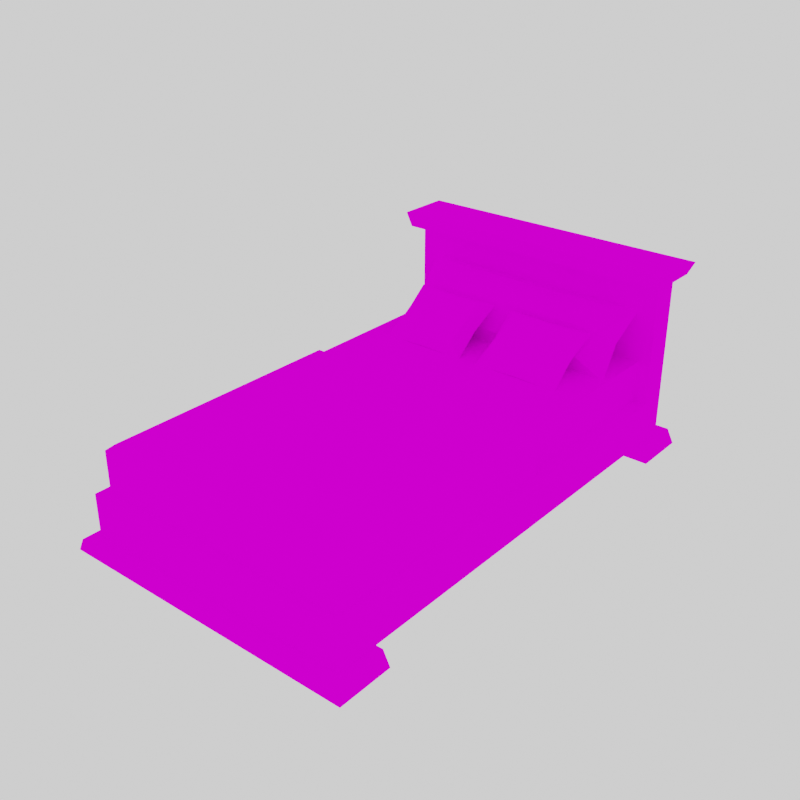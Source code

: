 # Source: 18_Bed.blend  (saved by Blender 2.81.16; exported with 4.5.12 LTS)
import bpy
from mathutils import Matrix  # noqa: F401  (used for matrix-valued properties, if any)

bpy.ops.wm.read_factory_settings(use_empty=True)
scene = bpy.context.scene
scene.name = 'Scene'

# ---- collections
col_collection = bpy.data.collections.new('Collection'); scene.collection.children.link(col_collection)

# ---- images (referenced by path relative to the original .blend; pixels are not part of the script)
import os
ASSET_DIR = os.environ.get("B2B_ASSET_DIR", "")  # directory of the original .blend (textures are referenced by path, not embedded)
HERE = os.path.dirname(os.path.abspath(__file__))  # packed textures are extracted next to this script under _unpacked/

def load_image(name, relpath, width, height, colorspace="sRGB"):
    """Load a texture the original file referenced (path relative to the .blend, or extracted next to this script)."""
    p = next((c for c in (os.path.join(HERE, relpath), os.path.join(ASSET_DIR, relpath)) if relpath and os.path.exists(c)), "")
    if p:
        img = bpy.data.images.load(p, check_existing=True)
        img.name = name
    else:  # same state as the original file: an image datablock whose file is absent (Cycles renders it pink)
        img = bpy.data.images.new(name, width, height)
        img.source = "FILE"
        img.filepath = "//" + (relpath or name)
    img.colorspace_settings.name = colorspace
    return img
img_albedo_png = load_image('albedo.png', 'albedo.png', 1024, 1024, 'sRGB')

# ---- materials (node trees are filled in below, after node groups)
mat_material = bpy.data.materials.new('Material')
mat_material.alpha_threshold = 0.0
mat_material.use_transparent_shadow = False
mat_material.line_color = (0.0, 0.0, 0.0, 1.0)

# ---- material node trees
mat_material.use_nodes = True; mat_material.node_tree.nodes.clear()
_N = mat_material.node_tree.nodes; _L = mat_material.node_tree.links
n0 = _N.new('ShaderNodeTexImage'); n0.name = 'Image Texture'; n0.location = (-360, 140)
n0.image = img_albedo_png
n1 = _N.new('ShaderNodeBsdfDiffuse'); n1.name = 'Diffuse BSDF'; n1.location = (3, 144)
n2 = _N.new('ShaderNodeOutputMaterial'); n2.name = 'Material Output'; n2.location = (284, 135)
_L.new(n0.outputs[0], n1.inputs[0])
_L.new(n1.outputs[0], n2.inputs[0])
n2.is_active_output = True

# ---- world
world_world = bpy.data.worlds.new('World'); scene.world = world_world
world_world.use_nodes = True; world_world.node_tree.nodes.clear()
_N = world_world.node_tree.nodes; _L = world_world.node_tree.links
n0 = _N.new('ShaderNodeOutputWorld'); n0.name = 'World Output'; n0.location = (300, 300)
n1 = _N.new('ShaderNodeBackground'); n1.name = 'Background'; n1.location = (10, 300)
n1.inputs[0].default_value = (1.0, 1.0, 1.0, 1.0)
_L.new(n1.outputs[0], n0.inputs[0])
n0.is_active_output = True
world_world.color = (0.05088, 0.05088, 0.05088)
world_world.use_sun_shadow = False
world_world.sun_shadow_jitter_overblur = 0.0

# ---- lights
light_light = bpy.data.lights.new('Light', 'POINT')
light_light.transmission_factor = 0.0
light_light.energy = 1000.0
light_light.shadow_soft_size = 0.1
light_light.shadow_maximum_resolution = 0.006
light_light.use_absolute_resolution = True

# ---- meshes
me_plane_002 = bpy.data.meshes.new('Plane.002')
me_plane_002.from_pydata([(-10.0, -16.0, 0.0), (10.0, -16.0, 0.0), (-10.0, 16.0, 0.0), (10.0, 16.0, 0.0), (-10.0, 16.0, 3.0), (-10.0, -16.0, 3.0), (10.0, -16.0, 3.0), (10.0, 16.0, 3.0)], [], [(0, 2, 3, 1), (5, 6, 7, 4), (1, 3, 7, 6), (2, 0, 5, 4), (3, 2, 4, 7), (0, 1, 6, 5)])
_uv = me_plane_002.uv_layers.new(name='UVMap')
_uv.uv.foreach_set('vector', [0.5862, 0.6489, 0.3867, 0.6489, 0.3867, 0.6489, 0.5862, 0.6489, 0.5862, 0.489, 0.5862, 0.489, 0.3867, 0.489, 0.3867, 0.489, 0.5862, 0.6489, 0.3867, 0.6489, 0.3867, 0.489, 0.5862, 0.489, 0.3867, 0.6489, 0.5862, 0.6489, 0.5862, 0.489, 0.3867, 0.489, 0.3867, 0.6489, 0.3867, 0.6489, 0.3867, 0.489, 0.3867, 0.489, 0.5862, 0.6489, 0.5862, 0.6489, 0.5862, 0.489, 0.5862, 0.489])
me_plane_002.materials.append(mat_material)
me_plane_002.use_remesh_fix_poles = True
me_plane_002.use_remesh_preserve_attributes = False
me_plane_002.use_mirror_vertex_groups = False
me_plane_002.update()
me_plane_003 = bpy.data.meshes.new('Plane.003')
me_plane_003.from_pydata([(-9.0, 16.0, 3.0), (-9.0, -15.0, 3.0), (9.0, -15.0, 3.0), (9.0, 16.0, 3.0), (-9.0, 16.0, 6.0), (-9.0, -15.0, 6.0), (9.0, -15.0, 6.0), (9.0, 16.0, 6.0)], [], [(1, 0, 3, 2), (5, 6, 7, 4), (2, 3, 7, 6), (0, 1, 5, 4), (3, 0, 4, 7), (1, 2, 6, 5)])
_uv = me_plane_003.uv_layers.new(name='UVMap')
_uv.uv.foreach_set('vector', [0.9623, 0.6554, 0.7337, 0.6554, 0.7337, 0.6554, 0.9623, 0.6554, 0.9623, 0.4489, 0.9623, 0.4489, 0.7337, 0.4489, 0.7337, 0.4489, 0.9623, 0.6554, 0.7337, 0.6554, 0.7337, 0.4489, 0.9623, 0.4489, 0.7337, 0.6554, 0.9623, 0.6554, 0.9623, 0.4489, 0.7337, 0.4489, 0.7337, 0.6554, 0.7337, 0.6554, 0.7337, 0.4489, 0.7337, 0.4489, 0.9623, 0.6554, 0.9623, 0.6554, 0.9623, 0.4489, 0.9623, 0.4489])
me_plane_003.materials.append(mat_material)
me_plane_003.use_remesh_fix_poles = True
me_plane_003.use_remesh_preserve_attributes = False
me_plane_003.use_mirror_vertex_groups = False
me_plane_003.update()
me_plane_004 = bpy.data.meshes.new('Plane.004')
me_plane_004.from_pydata([(-3.0, 9.388, 3.0), (-3.0, -9.388, 3.0), (15.29, -9.388, 3.0), (15.29, 9.388, 3.0), (-3.0, 9.103, 6.228), (-3.0, 9.388, 5.943), (-3.0, -9.388, 5.943), (-3.0, -9.103, 6.228), (15.29, -9.388, 5.943), (14.72, -9.103, 6.228), (15.29, 9.388, 5.943), (14.72, 9.103, 6.228)], [], [(1, 0, 3, 2), (3, 0, 5, 10), (7, 9, 11, 4), (1, 2, 8, 6), (2, 3, 10, 8), (6, 8, 9, 7), (8, 10, 11, 9), (10, 5, 4, 11), (0, 1, 6, 7, 4, 5)])
_uv = me_plane_004.uv_layers.new(name='UVMap')
_uv.uv.foreach_set('vector', [0.04298, 0.9651, 0.04298, 0.9651, 0.2794, 0.9651, 0.2794, 0.9651, 0.2794, 0.9651, 0.04298, 0.9651, 0.04298, 0.8604, 0.2794, 0.8604, 0.04298, 0.8502, 0.272, 0.8502, 0.272, 0.8502, 0.04298, 0.8502, 0.04298, 0.9651, 0.2794, 0.9651, 0.2794, 0.8604, 0.04298, 0.8604, 0.2794, 0.9651, 0.2794, 0.9651, 0.2794, 0.8604, 0.2794, 0.8604, 0.04298, 0.8604, 0.2794, 0.8604, 0.272, 0.8502, 0.04298, 0.8502, 0.2794, 0.8604, 0.2794, 0.8604, 0.272, 0.8502, 0.272, 0.8502, 0.2794, 0.8604, 0.04298, 0.8604, 0.04298, 0.8502, 0.272, 0.8502, 0.04298, 0.9651, 0.04298, 0.9651, 0.04298, 0.8604, 0.04298, 0.8502, 0.04298, 0.8502, 0.04298, 0.8604])
me_plane_004.materials.append(mat_material)
me_plane_004.use_remesh_fix_poles = True
me_plane_004.use_remesh_preserve_attributes = False
me_plane_004.use_mirror_vertex_groups = False
me_plane_004.update()
me_plane_006 = bpy.data.meshes.new('Plane.006')
me_plane_006.from_pydata([(-11.0, -2.0, 0.0), (11.0, -2.0, 0.0), (-11.0, 2.0, 0.0), (11.0, 2.0, 0.0), (-10.49, 2.0, 1.0), (-10.49, -2.0, 1.0), (10.49, -2.0, 1.0), (10.49, 2.0, 1.0)], [], [(0, 2, 3, 1), (5, 6, 7, 4), (1, 3, 7, 6), (2, 0, 5, 4), (3, 2, 4, 7), (0, 1, 6, 5)])
_uv = me_plane_006.uv_layers.new(name='UVMap')
_uv.uv.foreach_set('vector', [0.5111, 0.6323, 0.4751, 0.6323, 0.4751, 0.6323, 0.5111, 0.6323, 0.5111, 0.5718, 0.5111, 0.5718, 0.4751, 0.5718, 0.4751, 0.5718, 0.5111, 0.6323, 0.4751, 0.6323, 0.4751, 0.5718, 0.5111, 0.5718, 0.4751, 0.6323, 0.5111, 0.6323, 0.5111, 0.5718, 0.4751, 0.5718, 0.4751, 0.6323, 0.4751, 0.6323, 0.4751, 0.5718, 0.4751, 0.5718, 0.5111, 0.6323, 0.5111, 0.6323, 0.5111, 0.5718, 0.5111, 0.5718])
me_plane_006.materials.append(mat_material)
me_plane_006.use_remesh_fix_poles = True
me_plane_006.use_remesh_preserve_attributes = False
me_plane_006.use_mirror_vertex_groups = False
me_plane_006.update()
me_plane_007 = bpy.data.meshes.new('Plane.007')
me_plane_007.from_pydata([(-10.0, 1.0, 1.0), (-10.0, -1.0, 1.0), (10.0, -1.0, 1.0), (10.0, 1.0, 1.0), (-10.0, 1.0, 13.0), (-10.0, -1.0, 13.0), (10.0, -1.0, 13.0), (10.0, 1.0, 13.0)], [], [(1, 0, 3, 2), (5, 6, 7, 4), (2, 3, 7, 6), (0, 1, 5, 4), (3, 0, 4, 7), (1, 2, 6, 5)])
_uv = me_plane_007.uv_layers.new(name='UVMap')
_uv.uv.foreach_set('vector', [0.2694, 0.6617, 0.05702, 0.6617, 0.05702, 0.6617, 0.2694, 0.6617, 0.2694, 0.4797, 0.2694, 0.4797, 0.05702, 0.4797, 0.05702, 0.4797, 0.2694, 0.6617, 0.05702, 0.6617, 0.05702, 0.4797, 0.2694, 0.4797, 0.05702, 0.6617, 0.2694, 0.6617, 0.2694, 0.4797, 0.05702, 0.4797, 0.05702, 0.6617, 0.05702, 0.6617, 0.05702, 0.4797, 0.05702, 0.4797, 0.2694, 0.6617, 0.2694, 0.6617, 0.2694, 0.4797, 0.2694, 0.4797])
me_plane_007.materials.append(mat_material)
me_plane_007.use_remesh_fix_poles = True
me_plane_007.use_remesh_preserve_attributes = False
me_plane_007.use_mirror_vertex_groups = False
me_plane_007.update()
me_plane_009 = bpy.data.meshes.new('Plane.009')
me_plane_009.from_pydata([(-11.0, -2.0, 0.0), (11.0, -2.0, 0.0), (-11.0, 2.0, 0.0), (11.0, 2.0, 0.0), (-10.49, 2.0, 1.0), (-10.49, -2.0, 1.0), (10.49, -2.0, 1.0), (10.49, 2.0, 1.0)], [], [(0, 2, 3, 1), (5, 6, 7, 4), (1, 3, 7, 6), (2, 0, 5, 4), (3, 2, 4, 7), (0, 1, 6, 5)])
_uv = me_plane_009.uv_layers.new(name='UVMap')
_uv.uv.foreach_set('vector', [0.5736, 0.6323, 0.5377, 0.6323, 0.5377, 0.6323, 0.5736, 0.6323, 0.5736, 0.5718, 0.5736, 0.5718, 0.5377, 0.5718, 0.5377, 0.5718, 0.5736, 0.6323, 0.5377, 0.6323, 0.5377, 0.5718, 0.5736, 0.5718, 0.5377, 0.6323, 0.5736, 0.6323, 0.5736, 0.5718, 0.5377, 0.5718, 0.5377, 0.6323, 0.5377, 0.6323, 0.5377, 0.5718, 0.5377, 0.5718, 0.5736, 0.6323, 0.5736, 0.6323, 0.5736, 0.5718, 0.5736, 0.5718])
me_plane_009.materials.append(mat_material)
me_plane_009.use_remesh_fix_poles = True
me_plane_009.use_remesh_preserve_attributes = False
me_plane_009.use_mirror_vertex_groups = False
me_plane_009.update()
me_cube_003 = bpy.data.meshes.new('Cube.003')
me_cube_003.from_pydata([(-1.627, -1.0, -1.175), (-1.627, -1.0, 1.175), (-1.627, 1.0, -1.175), (-1.627, 1.0, 1.175), (1.627, -1.0, -1.175), (1.627, -1.0, 1.175), (1.627, 1.0, -1.175), (1.627, 1.0, 1.175), (-2.204, -1.355, 1.129e-06), (-2.204, 1.355, 1.129e-06), (2.204, 1.355, 1.129e-06), (2.204, -1.355, 1.129e-06), (-1.627, 0.0, -1.175), (-1.627, 0.0, 1.175), (1.627, 0.0, -1.175), (1.627, 0.0, 1.175), (2.068, 0.0, 9.414e-07), (-2.068, 0.0, 9.414e-07), (-8.882e-16, 1.0, -1.175), (-8.882e-16, 1.0, 1.175), (-8.882e-16, -1.0, -1.175), (-8.882e-16, -1.0, 1.175), (-8.882e-16, -1.297, 9.988e-07), (-8.882e-16, 1.297, 9.988e-07), (-8.882e-16, 0.0, 1.545), (-8.882e-16, 0.0, -1.175)], [], [(17, 13, 3, 9), (23, 19, 7, 10), (16, 15, 5, 11), (22, 21, 1, 8), (25, 14, 4, 20), (24, 13, 1, 21), (20, 22, 8, 0), (14, 16, 11, 4), (18, 23, 10, 6), (12, 17, 9, 2), (0, 8, 17, 12), (6, 10, 16, 14), (19, 3, 13, 24), (18, 6, 14, 25), (10, 7, 15, 16), (8, 1, 13, 17), (2, 18, 25, 12), (7, 19, 24, 15), (2, 9, 23, 18), (4, 11, 22, 20), (15, 24, 21, 5), (12, 25, 20, 0), (11, 5, 21, 22), (9, 3, 19, 23)])
_uv = me_cube_003.uv_layers.new(name='UVMap')
_uv.uv.foreach_set('vector', [0.8223, 0.7444, 0.8528, 0.7444, 0.8528, 0.7749, 0.8223, 0.7749, 0.8223, 0.8054, 0.8528, 0.8054, 0.8528, 0.8359, 0.8223, 0.8359, 0.8223, 0.8664, 0.8528, 0.8664, 0.8528, 0.897, 0.8223, 0.897, 0.8223, 0.9275, 0.8528, 0.9275, 0.8528, 0.958, 0.8223, 0.958, 0.7612, 0.8664, 0.7918, 0.8664, 0.7918, 0.897, 0.7612, 0.897, 0.8833, 0.8664, 0.9138, 0.8664, 0.9138, 0.897, 0.8833, 0.897, 0.7918, 0.9275, 0.8223, 0.9275, 0.8223, 0.958, 0.7918, 0.958, 0.7918, 0.8664, 0.8223, 0.8664, 0.8223, 0.897, 0.7918, 0.897, 0.7918, 0.8054, 0.8223, 0.8054, 0.8223, 0.8359, 0.7918, 0.8359, 0.7918, 0.7444, 0.8223, 0.7444, 0.8223, 0.7749, 0.7918, 0.7749, 0.7918, 0.7139, 0.8223, 0.7139, 0.8223, 0.7444, 0.7918, 0.7444, 0.7918, 0.8359, 0.8223, 0.8359, 0.8223, 0.8664, 0.7918, 0.8664, 0.8833, 0.8359, 0.9138, 0.8359, 0.9138, 0.8664, 0.8833, 0.8664, 0.7612, 0.8359, 0.7918, 0.8359, 0.7918, 0.8664, 0.7612, 0.8664, 0.8223, 0.8359, 0.8528, 0.8359, 0.8528, 0.8664, 0.8223, 0.8664, 0.8223, 0.7139, 0.8528, 0.7139, 0.8528, 0.7444, 0.8223, 0.7444, 0.7307, 0.8359, 0.7612, 0.8359, 0.7612, 0.8664, 0.7307, 0.8664, 0.8528, 0.8359, 0.8833, 0.8359, 0.8833, 0.8664, 0.8528, 0.8664, 0.7918, 0.7749, 0.8223, 0.7749, 0.8223, 0.8054, 0.7918, 0.8054, 0.7918, 0.897, 0.8223, 0.897, 0.8223, 0.9275, 0.7918, 0.9275, 0.8528, 0.8664, 0.8833, 0.8664, 0.8833, 0.897, 0.8528, 0.897, 0.7307, 0.8664, 0.7612, 0.8664, 0.7612, 0.897, 0.7307, 0.897, 0.8223, 0.897, 0.8528, 0.897, 0.8528, 0.9275, 0.8223, 0.9275, 0.8223, 0.7749, 0.8528, 0.7749, 0.8528, 0.8054, 0.8223, 0.8054])
me_cube_003.materials.append(mat_material)
me_cube_003.use_remesh_fix_poles = True
me_cube_003.use_remesh_preserve_attributes = False
me_cube_003.use_mirror_vertex_groups = False
me_cube_003.update()
me_cube_004 = bpy.data.meshes.new('Cube.004')
me_cube_004.from_pydata([(-1.627, -1.0, -1.175), (-1.627, -1.0, 1.175), (-1.627, 1.0, -1.175), (-1.627, 1.0, 1.175), (1.627, -1.0, -1.175), (1.627, -1.0, 1.175), (1.627, 1.0, -1.175), (1.627, 1.0, 1.175), (-2.204, -1.355, 1.129e-06), (-2.204, 1.355, 1.129e-06), (2.204, 1.355, 1.129e-06), (2.204, -1.355, 1.129e-06), (-1.627, 0.0, -1.175), (-1.627, 0.0, 1.175), (1.627, 0.0, -1.175), (1.627, 0.0, 1.175), (2.068, 0.0, 9.414e-07), (-2.068, 0.0, 9.414e-07), (-8.882e-16, 1.0, -1.175), (-8.882e-16, 1.0, 1.175), (-8.882e-16, -1.0, -1.175), (-8.882e-16, -1.0, 1.175), (-8.882e-16, -1.297, 9.988e-07), (-8.882e-16, 1.297, 9.988e-07), (-8.882e-16, 0.0, 1.545), (-8.882e-16, 0.0, -1.175)], [], [(17, 13, 3, 9), (23, 19, 7, 10), (16, 15, 5, 11), (22, 21, 1, 8), (25, 14, 4, 20), (24, 13, 1, 21), (20, 22, 8, 0), (14, 16, 11, 4), (18, 23, 10, 6), (12, 17, 9, 2), (0, 8, 17, 12), (6, 10, 16, 14), (19, 3, 13, 24), (18, 6, 14, 25), (10, 7, 15, 16), (8, 1, 13, 17), (2, 18, 25, 12), (7, 19, 24, 15), (2, 9, 23, 18), (4, 11, 22, 20), (15, 24, 21, 5), (12, 25, 20, 0), (11, 5, 21, 22), (9, 3, 19, 23)])
_uv = me_cube_004.uv_layers.new(name='UVMap')
_uv.uv.foreach_set('vector', [0.8223, 0.7444, 0.8528, 0.7444, 0.8528, 0.7749, 0.8223, 0.7749, 0.8223, 0.8054, 0.8528, 0.8054, 0.8528, 0.8359, 0.8223, 0.8359, 0.8223, 0.8664, 0.8528, 0.8664, 0.8528, 0.897, 0.8223, 0.897, 0.8223, 0.9275, 0.8528, 0.9275, 0.8528, 0.958, 0.8223, 0.958, 0.7612, 0.8664, 0.7918, 0.8664, 0.7918, 0.897, 0.7612, 0.897, 0.8833, 0.8664, 0.9138, 0.8664, 0.9138, 0.897, 0.8833, 0.897, 0.7918, 0.9275, 0.8223, 0.9275, 0.8223, 0.958, 0.7918, 0.958, 0.7918, 0.8664, 0.8223, 0.8664, 0.8223, 0.897, 0.7918, 0.897, 0.7918, 0.8054, 0.8223, 0.8054, 0.8223, 0.8359, 0.7918, 0.8359, 0.7918, 0.7444, 0.8223, 0.7444, 0.8223, 0.7749, 0.7918, 0.7749, 0.7918, 0.7139, 0.8223, 0.7139, 0.8223, 0.7444, 0.7918, 0.7444, 0.7918, 0.8359, 0.8223, 0.8359, 0.8223, 0.8664, 0.7918, 0.8664, 0.8833, 0.8359, 0.9138, 0.8359, 0.9138, 0.8664, 0.8833, 0.8664, 0.7612, 0.8359, 0.7918, 0.8359, 0.7918, 0.8664, 0.7612, 0.8664, 0.8223, 0.8359, 0.8528, 0.8359, 0.8528, 0.8664, 0.8223, 0.8664, 0.8223, 0.7139, 0.8528, 0.7139, 0.8528, 0.7444, 0.8223, 0.7444, 0.7307, 0.8359, 0.7612, 0.8359, 0.7612, 0.8664, 0.7307, 0.8664, 0.8528, 0.8359, 0.8833, 0.8359, 0.8833, 0.8664, 0.8528, 0.8664, 0.7918, 0.7749, 0.8223, 0.7749, 0.8223, 0.8054, 0.7918, 0.8054, 0.7918, 0.897, 0.8223, 0.897, 0.8223, 0.9275, 0.7918, 0.9275, 0.8528, 0.8664, 0.8833, 0.8664, 0.8833, 0.897, 0.8528, 0.897, 0.7307, 0.8664, 0.7612, 0.8664, 0.7612, 0.897, 0.7307, 0.897, 0.8223, 0.897, 0.8528, 0.897, 0.8528, 0.9275, 0.8223, 0.9275, 0.8223, 0.7749, 0.8528, 0.7749, 0.8528, 0.8054, 0.8223, 0.8054])
me_cube_004.materials.append(mat_material)
me_cube_004.use_remesh_fix_poles = True
me_cube_004.use_remesh_preserve_attributes = False
me_cube_004.use_mirror_vertex_groups = False
me_cube_004.update()
me_cube_005 = bpy.data.meshes.new('Cube.005')
me_cube_005.from_pydata([(-1.627, -1.0, -1.175), (-1.627, -1.0, 1.175), (-1.627, 1.0, -1.175), (-1.627, 1.0, 1.175), (1.627, -1.0, -1.175), (1.627, -1.0, 1.175), (1.627, 1.0, -1.175), (1.627, 1.0, 1.175), (-2.204, -1.355, 1.129e-06), (-2.204, 1.355, 1.129e-06), (2.204, 1.355, 1.129e-06), (2.204, -1.355, 1.129e-06), (-1.846, -2.86e-10, -1.517), (-1.867, 8.361e-10, 1.503), (1.846, -2.86e-10, -1.517), (1.867, 0.0, 1.503), (2.106, -2.774e-08, 9.812e-07), (-2.106, -2.752e-08, 9.812e-07), (-8.882e-16, 1.0, -1.175), (-8.882e-16, 1.0, 1.175), (-8.882e-16, -1.0, -1.175), (-8.882e-16, -1.0, 1.175), (-8.882e-16, -1.297, 9.988e-07), (-8.882e-16, 1.297, 9.988e-07), (-8.882e-16, 0.0, 1.951), (-8.882e-16, 0.0, -1.581)], [], [(17, 13, 3, 9), (23, 19, 7, 10), (16, 15, 5, 11), (22, 21, 1, 8), (25, 14, 4, 20), (24, 13, 1, 21), (20, 22, 8, 0), (14, 16, 11, 4), (18, 23, 10, 6), (12, 17, 9, 2), (0, 8, 17, 12), (6, 10, 16, 14), (19, 3, 13, 24), (18, 6, 14, 25), (10, 7, 15, 16), (8, 1, 13, 17), (2, 18, 25, 12), (7, 19, 24, 15), (2, 9, 23, 18), (4, 11, 22, 20), (15, 24, 21, 5), (12, 25, 20, 0), (11, 5, 21, 22), (9, 3, 19, 23)])
_uv = me_cube_005.uv_layers.new(name='UVMap')
_uv.uv.foreach_set('vector', [0.8516, 0.3869, 0.8893, 0.3869, 0.8893, 0.4246, 0.8516, 0.4246, 0.8516, 0.4623, 0.8893, 0.4623, 0.8893, 0.5, 0.8516, 0.5, 0.8516, 0.5377, 0.8893, 0.5377, 0.8893, 0.5754, 0.8516, 0.5754, 0.8516, 0.6131, 0.8893, 0.6131, 0.8893, 0.6508, 0.8516, 0.6508, 0.7762, 0.5377, 0.8139, 0.5377, 0.8139, 0.5754, 0.7762, 0.5754, 0.927, 0.5377, 0.9647, 0.5377, 0.9647, 0.5754, 0.927, 0.5754, 0.8139, 0.6131, 0.8516, 0.6131, 0.8516, 0.6508, 0.8139, 0.6508, 0.8139, 0.5377, 0.8516, 0.5377, 0.8516, 0.5754, 0.8139, 0.5754, 0.8139, 0.4623, 0.8516, 0.4623, 0.8516, 0.5, 0.8139, 0.5, 0.8139, 0.3869, 0.8516, 0.3869, 0.8516, 0.4246, 0.8139, 0.4246, 0.8139, 0.3492, 0.8516, 0.3492, 0.8516, 0.3869, 0.8139, 0.3869, 0.8139, 0.5, 0.8516, 0.5, 0.8516, 0.5377, 0.8139, 0.5377, 0.927, 0.5, 0.9647, 0.5, 0.9647, 0.5377, 0.927, 0.5377, 0.7762, 0.5, 0.8139, 0.5, 0.8139, 0.5377, 0.7762, 0.5377, 0.8516, 0.5, 0.8893, 0.5, 0.8893, 0.5377, 0.8516, 0.5377, 0.8516, 0.3492, 0.8893, 0.3492, 0.8893, 0.3869, 0.8516, 0.3869, 0.7385, 0.5, 0.7762, 0.5, 0.7762, 0.5377, 0.7385, 0.5377, 0.8893, 0.5, 0.927, 0.5, 0.927, 0.5377, 0.8893, 0.5377, 0.8139, 0.4246, 0.8516, 0.4246, 0.8516, 0.4623, 0.8139, 0.4623, 0.8139, 0.5754, 0.8516, 0.5754, 0.8516, 0.6131, 0.8139, 0.6131, 0.8893, 0.5377, 0.927, 0.5377, 0.927, 0.5754, 0.8893, 0.5754, 0.7385, 0.5377, 0.7762, 0.5377, 0.7762, 0.5754, 0.7385, 0.5754, 0.8516, 0.5754, 0.8893, 0.5754, 0.8893, 0.6131, 0.8516, 0.6131, 0.8516, 0.4246, 0.8893, 0.4246, 0.8893, 0.4623, 0.8516, 0.4623])
me_cube_005.materials.append(mat_material)
me_cube_005.use_remesh_fix_poles = True
me_cube_005.use_remesh_preserve_attributes = False
me_cube_005.use_mirror_vertex_groups = False
me_cube_005.update()
me_plane_000 = bpy.data.meshes.new('Plane.000')
me_plane_000.from_pydata([(-11.0, -2.0, 0.0), (11.0, -2.0, 0.0), (-11.0, 2.0, 0.0), (11.0, 2.0, 0.0), (-10.49, 2.0, 1.0), (-10.49, -2.0, 1.0), (10.49, -2.0, 1.0), (10.49, 2.0, 1.0)], [], [(0, 2, 3, 1), (5, 6, 7, 4), (1, 3, 7, 6), (2, 0, 5, 4), (3, 2, 4, 7), (0, 1, 6, 5)])
_uv = me_plane_000.uv_layers.new(name='UVMap')
_uv.uv.foreach_set('vector', [0.5111, 0.6323, 0.4751, 0.6323, 0.4751, 0.6323, 0.5111, 0.6323, 0.5111, 0.5718, 0.5111, 0.5718, 0.4751, 0.5718, 0.4751, 0.5718, 0.5111, 0.6323, 0.4751, 0.6323, 0.4751, 0.5718, 0.5111, 0.5718, 0.4751, 0.6323, 0.5111, 0.6323, 0.5111, 0.5718, 0.4751, 0.5718, 0.4751, 0.6323, 0.4751, 0.6323, 0.4751, 0.5718, 0.4751, 0.5718, 0.5111, 0.6323, 0.5111, 0.6323, 0.5111, 0.5718, 0.5111, 0.5718])
me_plane_000.materials.append(mat_material)
me_plane_000.use_remesh_fix_poles = True
me_plane_000.use_remesh_preserve_attributes = False
me_plane_000.use_mirror_vertex_groups = False
me_plane_000.update()

# ---- objects
ob_light = bpy.data.objects.new('Light', light_light)
ob_plane_001 = bpy.data.objects.new('Plane.001', me_plane_002)
ob_plane_002 = bpy.data.objects.new('Plane.002', me_plane_003)
ob_plane_003 = bpy.data.objects.new('Plane.003', me_plane_004)
ob_plane_004 = bpy.data.objects.new('Plane.004', me_plane_006)
ob_plane_005 = bpy.data.objects.new('Plane.005', me_plane_007)
ob_plane_007 = bpy.data.objects.new('Plane.007', me_plane_009)
ob_cube = bpy.data.objects.new('Cube', me_cube_003)
ob_cube_002 = bpy.data.objects.new('Cube.002', me_cube_004)
ob_cube_001 = bpy.data.objects.new('Cube.001', me_cube_005)
ob_plane_006 = bpy.data.objects.new('Plane.006', me_plane_000)

# ---- transforms, parenting, visibility, modifiers, constraints
ob_light.location = (4.076, 1.005, 5.904)
ob_light.rotation_euler = (0.6503, 0.05522, 1.866)
ob_light.lock_rotations_4d = False
ob_light.empty_display_type = 'ARROWS'
ob_light.color = (0.0, 0.0, 0.0, 0.0)
ob_light.lineart.crease_threshold = 0.0
ob_plane_001.location = (0.0, 0.0, 1.0)
ob_plane_001.lineart.crease_threshold = 0.0
ob_plane_002.location = (0.0, 0.0, 1.0)
ob_plane_002.lineart.crease_threshold = 0.0
ob_plane_003.location = (0.0, 0.0, 1.0)
ob_plane_003.rotation_euler = (0.0, -0.0, -1.571)
ob_plane_003.lineart.crease_threshold = 0.0
ob_plane_004.location = (0.0, 17.0, 0.0)
ob_plane_004.lineart.crease_threshold = 0.0
ob_plane_005.location = (0.0, 17.0, 0.0)
ob_plane_005.lineart.crease_threshold = 0.0
ob_plane_007.location = (0.0, -15.0, 0.0)
ob_plane_007.lineart.crease_threshold = 0.0
ob_cube.location = (-4.123, 10.54, 8.355)
ob_cube.rotation_euler = (0.5835, 1.223e-16, 3.674e-17)
ob_cube.scale = (1.484, 1.843, 0.6225)
ob_cube.lineart.crease_threshold = 0.0
ob_cube_002.location = (3.772, 10.54, 8.355)
ob_cube_002.rotation_euler = (0.5835, 1.223e-16, 3.674e-17)
ob_cube_002.scale = (1.484, 1.843, 0.6225)
ob_cube_002.lineart.crease_threshold = 0.0
ob_cube_001.location = (-0.1548, 14.14, 8.848)
ob_cube_001.rotation_euler = (0.7518, 1.517e-16, 5.986e-17)
ob_cube_001.scale = (3.978, 2.134, 0.7209)
ob_cube_001.lineart.crease_threshold = 0.0
ob_plane_006.location = (0.0, 17.0, 14.0)
ob_plane_006.rotation_euler = (-2.849e-14, -3.142, 3.142)
ob_plane_006.lineart.crease_threshold = 0.0

# ---- collection membership
col_collection.objects.link(ob_light)
col_collection.objects.link(ob_plane_001)
col_collection.objects.link(ob_plane_002)
col_collection.objects.link(ob_plane_003)
col_collection.objects.link(ob_plane_004)
col_collection.objects.link(ob_plane_005)
col_collection.objects.link(ob_plane_007)
col_collection.objects.link(ob_cube)
col_collection.objects.link(ob_cube_002)
col_collection.objects.link(ob_cube_001)
col_collection.objects.link(ob_plane_006)

# ---- scene / render settings (as saved in the file)
scene.frame_start = 1; scene.frame_end = 250; scene.frame_set(29)
scene.render.engine = 'BLENDER_EEVEE_NEXT'
scene.render.resolution_x = 256
scene.render.resolution_y = 256
scene.cycles.use_denoising = False
scene.cycles.samples = 128
scene.cycles.sampling_pattern = 'TABULATED_SOBOL'
scene.cycles.use_adaptive_sampling = False
scene.cycles.use_light_tree = False
scene.view_settings.view_transform = 'Filmic'
bpy.context.view_layer.update()

# ---- added for rendering (the .blend has no active camera): camera
cam_auto = bpy.data.cameras.new('AutoCamera')
cam_auto.lens = 50.0
cam_auto.sensor_width = 36.0
cam_auto.clip_end = 1000.0
ob_auto_camera = bpy.data.objects.new('AutoCamera', cam_auto)
scene.collection.objects.link(ob_auto_camera)
ob_auto_camera.location = (41.1283, -48.354, 39.9026)
ob_auto_camera.rotation_euler = (1.09748, -7.21219e-08, 0.694738)
scene.camera = ob_auto_camera
bpy.context.view_layer.update()
